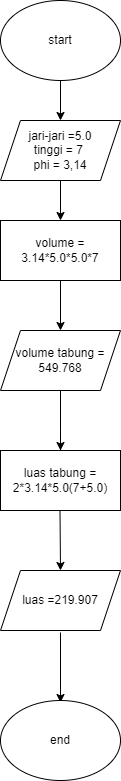

The diagram above was exported from draw.io. Its source (the exported page's mxGraphModel, read from the mxfile embedded in the PNG):
<mxGraphModel dx="868" dy="474" grid="1" gridSize="10" guides="1" tooltips="1" connect="1" arrows="1" fold="1" page="1" pageScale="1" pageWidth="827" pageHeight="1169" math="0" shadow="0">
  <root>
    <mxCell id="0" />
    <mxCell id="1" parent="0" />
    <mxCell id="EDAeUdOhcodffbWW1xVb-2" value="&lt;font style=&quot;vertical-align: inherit;&quot;&gt;&lt;font style=&quot;vertical-align: inherit;&quot;&gt;start&lt;/font&gt;&lt;/font&gt;" style="ellipse;whiteSpace=wrap;html=1;" parent="1" vertex="1">
      <mxGeometry x="50" y="30" width="120" height="80" as="geometry" />
    </mxCell>
    <mxCell id="EDAeUdOhcodffbWW1xVb-5" value="" style="endArrow=classic;html=1;rounded=0;exitX=0.5;exitY=1;exitDx=0;exitDy=0;" parent="1" source="EDAeUdOhcodffbWW1xVb-2" edge="1">
      <mxGeometry width="50" height="50" relative="1" as="geometry">
        <mxPoint x="110" y="140" as="sourcePoint" />
        <mxPoint x="110" y="150" as="targetPoint" />
      </mxGeometry>
    </mxCell>
    <mxCell id="EDAeUdOhcodffbWW1xVb-6" value="&lt;font style=&quot;vertical-align: inherit;&quot;&gt;&lt;font style=&quot;vertical-align: inherit;&quot;&gt;&lt;font style=&quot;vertical-align: inherit;&quot;&gt;&lt;font style=&quot;vertical-align: inherit;&quot;&gt;&lt;font style=&quot;vertical-align: inherit;&quot;&gt;&lt;font style=&quot;vertical-align: inherit;&quot;&gt;&lt;font style=&quot;vertical-align: inherit;&quot;&gt;&lt;font style=&quot;vertical-align: inherit;&quot;&gt;&lt;font style=&quot;vertical-align: inherit;&quot;&gt;&lt;font style=&quot;vertical-align: inherit;&quot;&gt;&lt;font style=&quot;vertical-align: inherit;&quot;&gt;&lt;font style=&quot;vertical-align: inherit;&quot;&gt;jari-jari =5.0&lt;/font&gt;&lt;/font&gt;&lt;/font&gt;&lt;/font&gt;&lt;br&gt;&lt;font style=&quot;vertical-align: inherit;&quot;&gt;&lt;font style=&quot;vertical-align: inherit;&quot;&gt;&lt;font style=&quot;vertical-align: inherit;&quot;&gt;&lt;font style=&quot;vertical-align: inherit;&quot;&gt;tinggi = 7 &lt;/font&gt;&lt;/font&gt;&lt;br&gt;&lt;/font&gt;&lt;/font&gt;&lt;font style=&quot;vertical-align: inherit;&quot;&gt;&lt;font style=&quot;vertical-align: inherit;&quot;&gt;&lt;font style=&quot;vertical-align: inherit;&quot;&gt;&lt;font style=&quot;vertical-align: inherit;&quot;&gt;phi = 3,14&lt;/font&gt;&lt;/font&gt;&lt;/font&gt;&lt;/font&gt;&lt;br&gt;&lt;/font&gt;&lt;/font&gt;&lt;/font&gt;&lt;/font&gt;&lt;/font&gt;&lt;/font&gt;&lt;/font&gt;&lt;/font&gt;" style="shape=parallelogram;perimeter=parallelogramPerimeter;whiteSpace=wrap;html=1;fixedSize=1;" parent="1" vertex="1">
      <mxGeometry x="50" y="150" width="120" height="60" as="geometry" />
    </mxCell>
    <mxCell id="EDAeUdOhcodffbWW1xVb-8" value="" style="endArrow=classic;html=1;rounded=0;" parent="1" edge="1">
      <mxGeometry width="50" height="50" relative="1" as="geometry">
        <mxPoint x="110" y="210" as="sourcePoint" />
        <mxPoint x="110" y="250" as="targetPoint" />
      </mxGeometry>
    </mxCell>
    <mxCell id="EDAeUdOhcodffbWW1xVb-13" value="&lt;font style=&quot;vertical-align: inherit;&quot;&gt;&lt;font style=&quot;vertical-align: inherit;&quot;&gt;volume = 3.14*5.0*5.0*7&lt;/font&gt;&lt;/font&gt;" style="rounded=0;whiteSpace=wrap;html=1;" parent="1" vertex="1">
      <mxGeometry x="50" y="250" width="120" height="60" as="geometry" />
    </mxCell>
    <mxCell id="EDAeUdOhcodffbWW1xVb-14" value="" style="endArrow=classic;html=1;rounded=0;exitX=0.5;exitY=1;exitDx=0;exitDy=0;" parent="1" source="EDAeUdOhcodffbWW1xVb-13" edge="1">
      <mxGeometry width="50" height="50" relative="1" as="geometry">
        <mxPoint x="80" y="510" as="sourcePoint" />
        <mxPoint x="110" y="360" as="targetPoint" />
      </mxGeometry>
    </mxCell>
    <mxCell id="EDAeUdOhcodffbWW1xVb-15" value="&lt;font style=&quot;vertical-align: inherit;&quot;&gt;&lt;font style=&quot;vertical-align: inherit;&quot;&gt;volume tabung =&lt;br&gt;549.768&lt;br&gt;&lt;/font&gt;&lt;/font&gt;" style="shape=parallelogram;perimeter=parallelogramPerimeter;whiteSpace=wrap;html=1;fixedSize=1;" parent="1" vertex="1">
      <mxGeometry x="50" y="360" width="120" height="60" as="geometry" />
    </mxCell>
    <mxCell id="EDAeUdOhcodffbWW1xVb-16" value="" style="endArrow=classic;html=1;rounded=0;exitX=0.5;exitY=1;exitDx=0;exitDy=0;startArrow=none;" parent="1" source="EDAeUdOhcodffbWW1xVb-18" edge="1">
      <mxGeometry width="50" height="50" relative="1" as="geometry">
        <mxPoint x="100" y="520" as="sourcePoint" />
        <mxPoint x="110" y="480" as="targetPoint" />
        <Array as="points">
          <mxPoint x="110" y="460" />
        </Array>
      </mxGeometry>
    </mxCell>
    <mxCell id="EDAeUdOhcodffbWW1xVb-18" value="&lt;font style=&quot;vertical-align: inherit;&quot;&gt;&lt;font style=&quot;vertical-align: inherit;&quot;&gt;&lt;font style=&quot;vertical-align: inherit;&quot;&gt;&lt;font style=&quot;vertical-align: inherit;&quot;&gt;&lt;font style=&quot;vertical-align: inherit;&quot;&gt;&lt;font style=&quot;vertical-align: inherit;&quot;&gt;&lt;font style=&quot;vertical-align: inherit;&quot;&gt;&lt;font style=&quot;vertical-align: inherit;&quot;&gt;&lt;font style=&quot;vertical-align: inherit;&quot;&gt;&lt;font style=&quot;vertical-align: inherit;&quot;&gt;&lt;font style=&quot;vertical-align: inherit;&quot;&gt;&lt;font style=&quot;vertical-align: inherit;&quot;&gt;&lt;font style=&quot;vertical-align: inherit;&quot;&gt;&lt;font style=&quot;vertical-align: inherit;&quot;&gt;luas tabung = 2*3.14*5.0(7+5.0)&lt;/font&gt;&lt;/font&gt;&lt;/font&gt;&lt;/font&gt;&lt;/font&gt;&lt;/font&gt;&lt;/font&gt;&lt;/font&gt;&lt;/font&gt;&lt;/font&gt;&lt;/font&gt;&lt;/font&gt;&lt;/font&gt;&lt;/font&gt;" style="rounded=0;whiteSpace=wrap;html=1;" parent="1" vertex="1">
      <mxGeometry x="50" y="480" width="120" height="60" as="geometry" />
    </mxCell>
    <mxCell id="EDAeUdOhcodffbWW1xVb-19" value="" style="endArrow=none;html=1;rounded=0;exitX=0.5;exitY=1;exitDx=0;exitDy=0;" parent="1" source="EDAeUdOhcodffbWW1xVb-15" edge="1">
      <mxGeometry width="50" height="50" relative="1" as="geometry">
        <mxPoint x="110" y="420" as="sourcePoint" />
        <mxPoint x="110" y="460" as="targetPoint" />
        <Array as="points" />
      </mxGeometry>
    </mxCell>
    <mxCell id="EDAeUdOhcodffbWW1xVb-20" value="" style="endArrow=classic;html=1;rounded=0;" parent="1" edge="1">
      <mxGeometry width="50" height="50" relative="1" as="geometry">
        <mxPoint x="109.5" y="540" as="sourcePoint" />
        <mxPoint x="110" y="600" as="targetPoint" />
      </mxGeometry>
    </mxCell>
    <mxCell id="EDAeUdOhcodffbWW1xVb-21" value="&lt;font style=&quot;vertical-align: inherit;&quot;&gt;&lt;font style=&quot;vertical-align: inherit;&quot;&gt;&lt;font style=&quot;vertical-align: inherit;&quot;&gt;&lt;font style=&quot;vertical-align: inherit;&quot;&gt;luas =219.907&lt;/font&gt;&lt;/font&gt;&lt;/font&gt;&lt;/font&gt;" style="shape=parallelogram;perimeter=parallelogramPerimeter;whiteSpace=wrap;html=1;fixedSize=1;" parent="1" vertex="1">
      <mxGeometry x="50" y="600" width="120" height="60" as="geometry" />
    </mxCell>
    <mxCell id="EDAeUdOhcodffbWW1xVb-22" value="" style="endArrow=classic;html=1;rounded=0;exitX=0.5;exitY=1;exitDx=0;exitDy=0;" parent="1" edge="1">
      <mxGeometry width="50" height="50" relative="1" as="geometry">
        <mxPoint x="110" y="662" as="sourcePoint" />
        <mxPoint x="110" y="732" as="targetPoint" />
      </mxGeometry>
    </mxCell>
    <mxCell id="EDAeUdOhcodffbWW1xVb-23" value="&lt;font style=&quot;vertical-align: inherit;&quot;&gt;&lt;font style=&quot;vertical-align: inherit;&quot;&gt;end&lt;/font&gt;&lt;/font&gt;" style="ellipse;whiteSpace=wrap;html=1;" parent="1" vertex="1">
      <mxGeometry x="50" y="730" width="120" height="80" as="geometry" />
    </mxCell>
  </root>
</mxGraphModel>